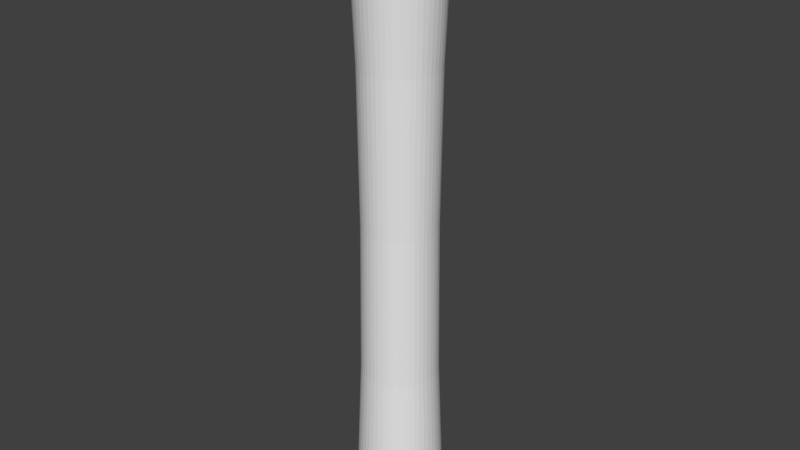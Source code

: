 # Source: tunnel.blend  (saved by Blender 2.78.0; exported with 4.5.12 LTS)
import bpy
from mathutils import Matrix  # noqa: F401  (used for matrix-valued properties, if any)

bpy.ops.wm.read_factory_settings(use_empty=True)
scene = bpy.context.scene
scene.name = 'Scene'

# ---- collections
col_collection_1 = bpy.data.collections.new('Collection 1'); scene.collection.children.link(col_collection_1)

# ---- world
world_world = bpy.data.worlds.new('World'); scene.world = world_world
world_world.color = (0.05088, 0.05088, 0.05088)
world_world.use_sun_shadow = False
world_world.sun_shadow_jitter_overblur = 0.0
world_world.cycles.sampling_method = 'MANUAL'

# ---- meshes
me_torus = bpy.data.meshes.new('Torus')
me_torus.from_pydata([(1.0, 0.0, 0.25), (0.875, 0.0, 0.2165), (0.7835, 0.0, 0.125), (0.75, 0.0, 3.062e-17), (0.7835, 0.0, -0.125), (0.875, 0.0, -0.2165), (1.0, 0.0, -0.25), (0.9914, 0.1305, 0.25), (0.8675, 0.1142, 0.2165), (0.7768, 0.1023, 0.125), (0.7436, 0.09789, 3.062e-17), (0.7768, 0.1023, -0.125), (0.8675, 0.1142, -0.2165), (0.9914, 0.1305, -0.25), (0.9659, 0.2588, 0.25), (0.8452, 0.2265, 0.2165), (0.7568, 0.2028, 0.125), (0.7244, 0.1941, 3.062e-17), (0.7568, 0.2028, -0.125), (0.8452, 0.2265, -0.2165), (0.9659, 0.2588, -0.25), (0.9239, 0.3827, 0.25), (0.8084, 0.3348, 0.2165), (0.7239, 0.2998, 0.125), (0.6929, 0.287, 3.062e-17), (0.7239, 0.2998, -0.125), (0.8084, 0.3348, -0.2165), (0.9239, 0.3827, -0.25), (0.866, 0.5, 0.25), (0.7578, 0.4375, 0.2165), (0.6785, 0.3917, 0.125), (0.6495, 0.375, 3.062e-17), (0.6785, 0.3917, -0.125), (0.7578, 0.4375, -0.2165), (0.866, 0.5, -0.25), (0.7934, 0.6088, 0.25), (0.6942, 0.5327, 0.2165), (0.6216, 0.477, 0.125), (0.595, 0.4566, 3.062e-17), (0.6216, 0.477, -0.125), (0.6942, 0.5327, -0.2165), (0.7934, 0.6088, -0.25), (0.7071, 0.7071, 0.25), (0.6187, 0.6187, 0.2165), (0.554, 0.554, 0.125), (0.5303, 0.5303, 3.062e-17), (0.554, 0.554, -0.125), (0.6187, 0.6187, -0.2165), (0.7071, 0.7071, -0.25), (0.6088, 0.7934, 0.25), (0.5327, 0.6942, 0.2165), (0.477, 0.6216, 0.125), (0.4566, 0.595, 3.062e-17), (0.477, 0.6216, -0.125), (0.5327, 0.6942, -0.2165), (0.6088, 0.7934, -0.25), (0.5, 0.866, 0.25), (0.4375, 0.7578, 0.2165), (0.3917, 0.6785, 0.125), (0.375, 0.6495, 3.062e-17), (0.3917, 0.6785, -0.125), (0.4375, 0.7578, -0.2165), (0.5, 0.866, -0.25), (0.3827, 0.9239, 0.25), (0.3348, 0.8084, 0.2165), (0.2998, 0.7239, 0.125), (0.287, 0.6929, 3.062e-17), (0.2998, 0.7239, -0.125), (0.3348, 0.8084, -0.2165), (0.3827, 0.9239, -0.25), (0.2588, 0.9659, 0.25), (0.2265, 0.8452, 0.2165), (0.2028, 0.7568, 0.125), (0.1941, 0.7244, 3.062e-17), (0.2028, 0.7568, -0.125), (0.2265, 0.8452, -0.2165), (0.2588, 0.9659, -0.25), (0.1305, 0.9914, 0.25), (0.1142, 0.8675, 0.2165), (0.1023, 0.7768, 0.125), (0.09789, 0.7436, 3.062e-17), (0.1023, 0.7768, -0.125), (0.1142, 0.8675, -0.2165), (0.1305, 0.9914, -0.25), (8.941e-08, 1.0, 0.25), (8.941e-08, 0.875, 0.2165), (5.96e-08, 0.7835, 0.125), (8.941e-08, 0.75, 3.062e-17), (5.96e-08, 0.7835, -0.125), (8.941e-08, 0.875, -0.2165), (8.941e-08, 1.0, -0.25), (-0.1305, 0.9914, 0.25), (-0.1142, 0.8675, 0.2165), (-0.1023, 0.7768, 0.125), (-0.09789, 0.7436, 3.062e-17), (-0.1023, 0.7768, -0.125), (-0.1142, 0.8675, -0.2165), (-0.1305, 0.9914, -0.25), (-0.2588, 0.9659, 0.25), (-0.2265, 0.8452, 0.2165), (-0.2028, 0.7568, 0.125), (-0.1941, 0.7244, 3.062e-17), (-0.2028, 0.7568, -0.125), (-0.2265, 0.8452, -0.2165), (-0.2588, 0.9659, -0.25), (-0.3827, 0.9239, 0.25), (-0.3348, 0.8084, 0.2165), (-0.2998, 0.7239, 0.125), (-0.287, 0.6929, 3.062e-17), (-0.2998, 0.7239, -0.125), (-0.3348, 0.8084, -0.2165), (-0.3827, 0.9239, -0.25), (-0.5, 0.866, 0.25), (-0.4375, 0.7578, 0.2165), (-0.3917, 0.6785, 0.125), (-0.375, 0.6495, 3.062e-17), (-0.3917, 0.6785, -0.125), (-0.4375, 0.7578, -0.2165), (-0.5, 0.866, -0.25), (-0.6088, 0.7934, 0.25), (-0.5327, 0.6942, 0.2165), (-0.477, 0.6216, 0.125), (-0.4566, 0.595, 3.062e-17), (-0.477, 0.6216, -0.125), (-0.5327, 0.6942, -0.2165), (-0.6088, 0.7934, -0.25), (-0.7071, 0.7071, 0.25), (-0.6187, 0.6187, 0.2165), (-0.554, 0.554, 0.125), (-0.5303, 0.5303, 3.062e-17), (-0.554, 0.554, -0.125), (-0.6187, 0.6187, -0.2165), (-0.7071, 0.7071, -0.25), (-0.7934, 0.6088, 0.25), (-0.6942, 0.5327, 0.2165), (-0.6216, 0.477, 0.125), (-0.595, 0.4566, 3.062e-17), (-0.6216, 0.477, -0.125), (-0.6942, 0.5327, -0.2165), (-0.7934, 0.6088, -0.25), (-0.866, 0.5, 0.25), (-0.7578, 0.4375, 0.2165), (-0.6785, 0.3917, 0.125), (-0.6495, 0.375, 3.062e-17), (-0.6785, 0.3917, -0.125), (-0.7578, 0.4375, -0.2165), (-0.866, 0.5, -0.25), (-0.9239, 0.3827, 0.25), (-0.8084, 0.3348, 0.2165), (-0.7239, 0.2998, 0.125), (-0.6929, 0.287, 3.062e-17), (-0.7239, 0.2998, -0.125), (-0.8084, 0.3348, -0.2165), (-0.9239, 0.3827, -0.25), (-0.9659, 0.2588, 0.25), (-0.8452, 0.2265, 0.2165), (-0.7568, 0.2028, 0.125), (-0.7244, 0.1941, 3.062e-17), (-0.7568, 0.2028, -0.125), (-0.8452, 0.2265, -0.2165), (-0.9659, 0.2588, -0.25), (-0.9914, 0.1305, 0.25), (-0.8675, 0.1142, 0.2165), (-0.7768, 0.1023, 0.125), (-0.7436, 0.09789, 3.062e-17), (-0.7768, 0.1023, -0.125), (-0.8675, 0.1142, -0.2165), (-0.9914, 0.1305, -0.25), (-1.0, 8.742e-08, 0.25), (-0.875, 7.649e-08, 0.2165), (-0.7835, 6.85e-08, 0.125), (-0.75, 6.557e-08, 3.062e-17), (-0.7835, 6.85e-08, -0.125), (-0.875, 7.649e-08, -0.2165), (-1.0, 8.742e-08, -0.25), (-0.9914, -0.1305, 0.25), (-0.8675, -0.1142, 0.2165), (-0.7768, -0.1023, 0.125), (-0.7436, -0.09789, 3.062e-17), (-0.7768, -0.1023, -0.125), (-0.8675, -0.1142, -0.2165), (-0.9914, -0.1305, -0.25), (-0.9659, -0.2588, 0.25), (-0.8452, -0.2265, 0.2165), (-0.7568, -0.2028, 0.125), (-0.7244, -0.1941, 3.062e-17), (-0.7568, -0.2028, -0.125), (-0.8452, -0.2265, -0.2165), (-0.9659, -0.2588, -0.25), (-0.9239, -0.3827, 0.25), (-0.8084, -0.3348, 0.2165), (-0.7239, -0.2998, 0.125), (-0.6929, -0.287, 3.062e-17), (-0.7239, -0.2998, -0.125), (-0.8084, -0.3348, -0.2165), (-0.9239, -0.3827, -0.25), (-0.866, -0.5, 0.25), (-0.7578, -0.4375, 0.2165), (-0.6785, -0.3917, 0.125), (-0.6495, -0.375, 3.062e-17), (-0.6785, -0.3917, -0.125), (-0.7578, -0.4375, -0.2165), (-0.866, -0.5, -0.25), (-0.7934, -0.6088, 0.25), (-0.6942, -0.5327, 0.2165), (-0.6216, -0.477, 0.125), (-0.595, -0.4566, 3.062e-17), (-0.6216, -0.477, -0.125), (-0.6942, -0.5327, -0.2165), (-0.7934, -0.6088, -0.25), (-0.7071, -0.7071, 0.25), (-0.6187, -0.6187, 0.2165), (-0.554, -0.554, 0.125), (-0.5303, -0.5303, 3.062e-17), (-0.554, -0.554, -0.125), (-0.6187, -0.6187, -0.2165), (-0.7071, -0.7071, -0.25), (-0.6088, -0.7934, 0.25), (-0.5327, -0.6942, 0.2165), (-0.477, -0.6216, 0.125), (-0.4566, -0.595, 3.062e-17), (-0.477, -0.6216, -0.125), (-0.5327, -0.6942, -0.2165), (-0.6088, -0.7934, -0.25), (-0.5, -0.866, 0.25), (-0.4375, -0.7578, 0.2165), (-0.3917, -0.6785, 0.125), (-0.375, -0.6495, 3.062e-17), (-0.3917, -0.6785, -0.125), (-0.4375, -0.7578, -0.2165), (-0.5, -0.866, -0.25), (-0.3827, -0.9239, 0.25), (-0.3348, -0.8084, 0.2165), (-0.2998, -0.7239, 0.125), (-0.287, -0.6929, 3.062e-17), (-0.2998, -0.7239, -0.125), (-0.3348, -0.8084, -0.2165), (-0.3827, -0.9239, -0.25), (-0.2588, -0.9659, 0.25), (-0.2265, -0.8452, 0.2165), (-0.2028, -0.7568, 0.125), (-0.1941, -0.7244, 3.062e-17), (-0.2028, -0.7568, -0.125), (-0.2265, -0.8452, -0.2165), (-0.2588, -0.9659, -0.25), (-0.1305, -0.9914, 0.25), (-0.1142, -0.8675, 0.2165), (-0.1023, -0.7768, 0.125), (-0.0979, -0.7436, 3.062e-17), (-0.1023, -0.7768, -0.125), (-0.1142, -0.8675, -0.2165), (-0.1305, -0.9914, -0.25), (8.941e-08, -1.0, 0.25), (8.941e-08, -0.875, 0.2165), (5.96e-08, -0.7835, 0.125), (8.941e-08, -0.75, 3.062e-17), (5.96e-08, -0.7835, -0.125), (8.941e-08, -0.875, -0.2165), (8.941e-08, -1.0, -0.25), (0.1305, -0.9914, 0.25), (0.1142, -0.8675, 0.2165), (0.1023, -0.7768, 0.125), (0.09789, -0.7436, 3.062e-17), (0.1023, -0.7768, -0.125), (0.1142, -0.8675, -0.2165), (0.1305, -0.9914, -0.25), (0.2588, -0.9659, 0.25), (0.2265, -0.8452, 0.2165), (0.2028, -0.7568, 0.125), (0.1941, -0.7244, 3.062e-17), (0.2028, -0.7568, -0.125), (0.2265, -0.8452, -0.2165), (0.2588, -0.9659, -0.25), (0.3827, -0.9239, 0.25), (0.3348, -0.8084, 0.2165), (0.2998, -0.7239, 0.125), (0.287, -0.6929, 3.062e-17), (0.2998, -0.7239, -0.125), (0.3348, -0.8084, -0.2165), (0.3827, -0.9239, -0.25), (0.5, -0.866, 0.25), (0.4375, -0.7578, 0.2165), (0.3917, -0.6785, 0.125), (0.375, -0.6495, 3.062e-17), (0.3917, -0.6785, -0.125), (0.4375, -0.7578, -0.2165), (0.5, -0.866, -0.25), (0.6088, -0.7934, 0.25), (0.5327, -0.6942, 0.2165), (0.477, -0.6216, 0.125), (0.4566, -0.595, 3.062e-17), (0.477, -0.6216, -0.125), (0.5327, -0.6942, -0.2165), (0.6088, -0.7934, -0.25), (0.7071, -0.7071, 0.25), (0.6187, -0.6187, 0.2165), (0.554, -0.554, 0.125), (0.5303, -0.5303, 3.062e-17), (0.554, -0.554, -0.125), (0.6187, -0.6187, -0.2165), (0.7071, -0.7071, -0.25), (0.7934, -0.6088, 0.25), (0.6942, -0.5327, 0.2165), (0.6216, -0.477, 0.125), (0.595, -0.4566, 3.062e-17), (0.6216, -0.477, -0.125), (0.6942, -0.5327, -0.2165), (0.7934, -0.6088, -0.25), (0.866, -0.5, 0.25), (0.7578, -0.4375, 0.2165), (0.6785, -0.3917, 0.125), (0.6495, -0.375, 3.062e-17), (0.6785, -0.3917, -0.125), (0.7578, -0.4375, -0.2165), (0.866, -0.5, -0.25), (0.9239, -0.3827, 0.25), (0.8084, -0.3348, 0.2165), (0.7239, -0.2998, 0.125), (0.6929, -0.287, 3.062e-17), (0.7239, -0.2998, -0.125), (0.8084, -0.3348, -0.2165), (0.9239, -0.3827, -0.25), (0.9659, -0.2588, 0.25), (0.8452, -0.2265, 0.2165), (0.7568, -0.2028, 0.125), (0.7244, -0.1941, 3.062e-17), (0.7568, -0.2028, -0.125), (0.8452, -0.2265, -0.2165), (0.9659, -0.2588, -0.25), (0.9914, -0.1305, 0.25), (0.8675, -0.1142, 0.2165), (0.7768, -0.1023, 0.125), (0.7436, -0.09789, 3.062e-17), (0.7768, -0.1023, -0.125), (0.8675, -0.1142, -0.2165), (0.9914, -0.1305, -0.25)], [], [(0, 7, 8, 1), (1, 8, 9, 2), (2, 9, 10, 3), (3, 10, 11, 4), (4, 11, 12, 5), (5, 12, 13, 6), (7, 14, 15, 8), (8, 15, 16, 9), (9, 16, 17, 10), (10, 17, 18, 11), (11, 18, 19, 12), (12, 19, 20, 13), (14, 21, 22, 15), (15, 22, 23, 16), (16, 23, 24, 17), (17, 24, 25, 18), (18, 25, 26, 19), (19, 26, 27, 20), (21, 28, 29, 22), (22, 29, 30, 23), (23, 30, 31, 24), (24, 31, 32, 25), (25, 32, 33, 26), (26, 33, 34, 27), (28, 35, 36, 29), (29, 36, 37, 30), (30, 37, 38, 31), (31, 38, 39, 32), (32, 39, 40, 33), (33, 40, 41, 34), (35, 42, 43, 36), (36, 43, 44, 37), (37, 44, 45, 38), (38, 45, 46, 39), (39, 46, 47, 40), (40, 47, 48, 41), (42, 49, 50, 43), (43, 50, 51, 44), (44, 51, 52, 45), (45, 52, 53, 46), (46, 53, 54, 47), (47, 54, 55, 48), (49, 56, 57, 50), (50, 57, 58, 51), (51, 58, 59, 52), (52, 59, 60, 53), (53, 60, 61, 54), (54, 61, 62, 55), (56, 63, 64, 57), (57, 64, 65, 58), (58, 65, 66, 59), (59, 66, 67, 60), (60, 67, 68, 61), (61, 68, 69, 62), (63, 70, 71, 64), (64, 71, 72, 65), (65, 72, 73, 66), (66, 73, 74, 67), (67, 74, 75, 68), (68, 75, 76, 69), (70, 77, 78, 71), (71, 78, 79, 72), (72, 79, 80, 73), (73, 80, 81, 74), (74, 81, 82, 75), (75, 82, 83, 76), (77, 84, 85, 78), (78, 85, 86, 79), (79, 86, 87, 80), (80, 87, 88, 81), (81, 88, 89, 82), (82, 89, 90, 83), (84, 91, 92, 85), (85, 92, 93, 86), (86, 93, 94, 87), (87, 94, 95, 88), (88, 95, 96, 89), (89, 96, 97, 90), (91, 98, 99, 92), (92, 99, 100, 93), (93, 100, 101, 94), (94, 101, 102, 95), (95, 102, 103, 96), (96, 103, 104, 97), (98, 105, 106, 99), (99, 106, 107, 100), (100, 107, 108, 101), (101, 108, 109, 102), (102, 109, 110, 103), (103, 110, 111, 104), (105, 112, 113, 106), (106, 113, 114, 107), (107, 114, 115, 108), (108, 115, 116, 109), (109, 116, 117, 110), (110, 117, 118, 111), (112, 119, 120, 113), (113, 120, 121, 114), (114, 121, 122, 115), (115, 122, 123, 116), (116, 123, 124, 117), (117, 124, 125, 118), (119, 126, 127, 120), (120, 127, 128, 121), (121, 128, 129, 122), (122, 129, 130, 123), (123, 130, 131, 124), (124, 131, 132, 125), (126, 133, 134, 127), (127, 134, 135, 128), (128, 135, 136, 129), (129, 136, 137, 130), (130, 137, 138, 131), (131, 138, 139, 132), (133, 140, 141, 134), (134, 141, 142, 135), (135, 142, 143, 136), (136, 143, 144, 137), (137, 144, 145, 138), (138, 145, 146, 139), (140, 147, 148, 141), (141, 148, 149, 142), (142, 149, 150, 143), (143, 150, 151, 144), (144, 151, 152, 145), (145, 152, 153, 146), (147, 154, 155, 148), (148, 155, 156, 149), (149, 156, 157, 150), (150, 157, 158, 151), (151, 158, 159, 152), (152, 159, 160, 153), (154, 161, 162, 155), (155, 162, 163, 156), (156, 163, 164, 157), (157, 164, 165, 158), (158, 165, 166, 159), (159, 166, 167, 160), (161, 168, 169, 162), (162, 169, 170, 163), (163, 170, 171, 164), (164, 171, 172, 165), (165, 172, 173, 166), (166, 173, 174, 167), (168, 175, 176, 169), (169, 176, 177, 170), (170, 177, 178, 171), (171, 178, 179, 172), (172, 179, 180, 173), (173, 180, 181, 174), (175, 182, 183, 176), (176, 183, 184, 177), (177, 184, 185, 178), (178, 185, 186, 179), (179, 186, 187, 180), (180, 187, 188, 181), (182, 189, 190, 183), (183, 190, 191, 184), (184, 191, 192, 185), (185, 192, 193, 186), (186, 193, 194, 187), (187, 194, 195, 188), (189, 196, 197, 190), (190, 197, 198, 191), (191, 198, 199, 192), (192, 199, 200, 193), (193, 200, 201, 194), (194, 201, 202, 195), (196, 203, 204, 197), (197, 204, 205, 198), (198, 205, 206, 199), (199, 206, 207, 200), (200, 207, 208, 201), (201, 208, 209, 202), (203, 210, 211, 204), (204, 211, 212, 205), (205, 212, 213, 206), (206, 213, 214, 207), (207, 214, 215, 208), (208, 215, 216, 209), (210, 217, 218, 211), (211, 218, 219, 212), (212, 219, 220, 213), (213, 220, 221, 214), (214, 221, 222, 215), (215, 222, 223, 216), (217, 224, 225, 218), (218, 225, 226, 219), (219, 226, 227, 220), (220, 227, 228, 221), (221, 228, 229, 222), (222, 229, 230, 223), (224, 231, 232, 225), (225, 232, 233, 226), (226, 233, 234, 227), (227, 234, 235, 228), (228, 235, 236, 229), (229, 236, 237, 230), (231, 238, 239, 232), (232, 239, 240, 233), (233, 240, 241, 234), (234, 241, 242, 235), (235, 242, 243, 236), (236, 243, 244, 237), (238, 245, 246, 239), (239, 246, 247, 240), (240, 247, 248, 241), (241, 248, 249, 242), (242, 249, 250, 243), (243, 250, 251, 244), (245, 252, 253, 246), (246, 253, 254, 247), (247, 254, 255, 248), (248, 255, 256, 249), (249, 256, 257, 250), (250, 257, 258, 251), (252, 259, 260, 253), (253, 260, 261, 254), (254, 261, 262, 255), (255, 262, 263, 256), (256, 263, 264, 257), (257, 264, 265, 258), (259, 266, 267, 260), (260, 267, 268, 261), (261, 268, 269, 262), (262, 269, 270, 263), (263, 270, 271, 264), (264, 271, 272, 265), (266, 273, 274, 267), (267, 274, 275, 268), (268, 275, 276, 269), (269, 276, 277, 270), (270, 277, 278, 271), (271, 278, 279, 272), (273, 280, 281, 274), (274, 281, 282, 275), (275, 282, 283, 276), (276, 283, 284, 277), (277, 284, 285, 278), (278, 285, 286, 279), (280, 287, 288, 281), (281, 288, 289, 282), (282, 289, 290, 283), (283, 290, 291, 284), (284, 291, 292, 285), (285, 292, 293, 286), (287, 294, 295, 288), (288, 295, 296, 289), (289, 296, 297, 290), (290, 297, 298, 291), (291, 298, 299, 292), (292, 299, 300, 293), (294, 301, 302, 295), (295, 302, 303, 296), (296, 303, 304, 297), (297, 304, 305, 298), (298, 305, 306, 299), (299, 306, 307, 300), (301, 308, 309, 302), (302, 309, 310, 303), (303, 310, 311, 304), (304, 311, 312, 305), (305, 312, 313, 306), (306, 313, 314, 307), (308, 315, 316, 309), (309, 316, 317, 310), (310, 317, 318, 311), (311, 318, 319, 312), (312, 319, 320, 313), (313, 320, 321, 314), (315, 322, 323, 316), (316, 323, 324, 317), (317, 324, 325, 318), (318, 325, 326, 319), (319, 326, 327, 320), (320, 327, 328, 321), (322, 329, 330, 323), (323, 330, 331, 324), (324, 331, 332, 325), (325, 332, 333, 326), (326, 333, 334, 327), (327, 334, 335, 328), (329, 0, 1, 330), (330, 1, 2, 331), (331, 2, 3, 332), (332, 3, 4, 333), (333, 4, 5, 334), (334, 5, 6, 335)])
_uv = me_torus.uv_layers.new(name='UVMap')
_uv.uv.foreach_set('vector', [0.3892, 0.05025, 0.4152, 0.07429, 0.3956, 0.1027, 0.3729, 0.08163, 0.3729, 0.08163, 0.3956, 0.1027, 0.3836, 0.1235, 0.3632, 0.1046, 0.05189, 0.9981, 0.0464, 0.9792, 0.07832, 0.9716, 0.08359, 0.9897, 0.176, 0.9262, 0.1807, 0.9472, 0.1488, 0.9548, 0.1439, 0.9329, 0.6451, 0.1046, 0.6247, 0.1235, 0.6066, 0.1027, 0.6293, 0.08163, 0.6293, 0.08163, 0.6066, 0.1027, 0.5848, 0.07429, 0.6108, 0.05025, 0.4152, 0.07429, 0.4384, 0.1022, 0.4159, 0.1271, 0.3956, 0.1027, 0.02003, 1.0, 0.01456, 0.9756, 0.04149, 0.9573, 0.0464, 0.9792, 0.0464, 0.9792, 0.04149, 0.9573, 0.07363, 0.9507, 0.07832, 0.9716, 0.1807, 0.9472, 0.186, 0.9652, 0.1543, 0.9736, 0.1488, 0.9548, 0.6247, 0.1235, 0.6065, 0.1453, 0.5863, 0.1271, 0.6066, 0.1027, 0.6066, 0.1027, 0.5863, 0.1271, 0.5616, 0.1022, 0.5848, 0.07429, 0.4384, 0.1022, 0.4583, 0.1336, 0.4334, 0.1545, 0.4159, 0.1271, 0.01456, 0.9756, 0.009847, 0.9481, 0.03727, 0.9328, 0.04149, 0.9573, 0.04149, 0.9573, 0.03727, 0.9328, 0.06959, 0.9272, 0.07363, 0.9507, 0.07363, 0.9507, 0.06959, 0.9272, 0.09815, 0.9328, 0.1024, 0.9573, 0.6065, 0.1453, 0.5909, 0.1699, 0.5688, 0.1545, 0.5863, 0.1271, 0.5863, 0.1271, 0.5688, 0.1545, 0.5417, 0.1336, 0.5616, 0.1022, 0.4583, 0.1336, 0.4747, 0.1678, 0.4477, 0.1845, 0.4334, 0.1545, 0.009847, 0.9481, 0.005977, 0.9182, 0.03381, 0.906, 0.03727, 0.9328, 0.03727, 0.9328, 0.03381, 0.906, 0.06628, 0.9015, 0.06959, 0.9272, 0.06959, 0.9272, 0.06628, 0.9015, 0.09468, 0.906, 0.09815, 0.9328, 0.5909, 0.1699, 0.5781, 0.1967, 0.5545, 0.1845, 0.5688, 0.1545, 0.5688, 0.1545, 0.5545, 0.1845, 0.5253, 0.1678, 0.5417, 0.1336, 0.4747, 0.1678, 0.4872, 0.2043, 0.4587, 0.2164, 0.4477, 0.1845, 0.005977, 0.9182, 0.003014, 0.8863, 0.03116, 0.8774, 0.03381, 0.906, 0.03381, 0.906, 0.03116, 0.8774, 0.06374, 0.8741, 0.06628, 0.9015, 0.06628, 0.9015, 0.06374, 0.8741, 0.09203, 0.8774, 0.09468, 0.906, 0.5781, 0.1967, 0.5683, 0.2253, 0.5435, 0.2164, 0.5545, 0.1845, 0.5545, 0.1845, 0.5435, 0.2164, 0.5128, 0.2043, 0.5253, 0.1678, 0.4872, 0.2043, 0.4957, 0.2424, 0.4661, 0.2498, 0.4587, 0.2164, 0.003014, 0.8863, 0.00101, 0.8529, 0.02936, 0.8475, 0.03116, 0.8774, 0.03116, 0.8774, 0.02936, 0.8475, 0.06202, 0.8455, 0.06374, 0.8741, 0.06374, 0.8741, 0.06202, 0.8455, 0.09023, 0.8475, 0.09203, 0.8774, 0.5683, 0.2253, 0.5616, 0.2552, 0.5361, 0.2498, 0.5435, 0.2164, 0.5435, 0.2164, 0.5361, 0.2498, 0.5043, 0.2424, 0.5128, 0.2043, 0.4957, 0.2424, 0.5, 0.2816, 0.4699, 0.2841, 0.4661, 0.2498, 0.00101, 0.8529, 1.506e-08, 0.8186, 0.02846, 0.8168, 0.02936, 0.8475, 0.02936, 0.8475, 0.02846, 0.8168, 0.06115, 0.8162, 0.06202, 0.8455, 0.06202, 0.8455, 0.06115, 0.8162, 0.08933, 0.8168, 0.09023, 0.8475, 0.5616, 0.2552, 0.5583, 0.2859, 0.5324, 0.2841, 0.5361, 0.2498, 0.5361, 0.2498, 0.5324, 0.2841, 0.5, 0.2816, 0.5043, 0.2424, 0.5, 0.2816, 0.5, 0.3211, 0.4699, 0.3186, 0.4699, 0.2841, 1.506e-08, 0.8186, 0.0, 0.7841, 0.02846, 0.7859, 0.02846, 0.8168, 0.02846, 0.8168, 0.02846, 0.7859, 0.06115, 0.7865, 0.06115, 0.8162, 0.06115, 0.8162, 0.06115, 0.7865, 0.08933, 0.7859, 0.08933, 0.8168, 0.5583, 0.2859, 0.5583, 0.3168, 0.5324, 0.3186, 0.5324, 0.2841, 0.5324, 0.2841, 0.5324, 0.3186, 0.5, 0.3211, 0.5, 0.2816, 0.5, 0.3211, 0.4957, 0.3603, 0.4661, 0.3529, 0.4699, 0.3186, 0.0, 0.7841, 0.00101, 0.7498, 0.02936, 0.7552, 0.02846, 0.7859, 0.02846, 0.7859, 0.02936, 0.7552, 0.06202, 0.7572, 0.06115, 0.7865, 0.06115, 0.7865, 0.06202, 0.7572, 0.09023, 0.7552, 0.08933, 0.7859, 0.5583, 0.3168, 0.5616, 0.3475, 0.5361, 0.3529, 0.5324, 0.3186, 0.5324, 0.3186, 0.5361, 0.3529, 0.5043, 0.3603, 0.5, 0.3211, 0.4957, 0.3603, 0.4872, 0.3984, 0.4587, 0.3863, 0.4661, 0.3529, 0.00101, 0.7498, 0.003014, 0.7164, 0.03116, 0.7253, 0.02936, 0.7552, 0.02936, 0.7552, 0.03116, 0.7253, 0.06374, 0.7285, 0.06202, 0.7572, 0.06202, 0.7572, 0.06374, 0.7285, 0.09203, 0.7253, 0.09023, 0.7552, 0.5616, 0.3475, 0.5683, 0.3774, 0.5435, 0.3863, 0.5361, 0.3529, 0.5361, 0.3529, 0.5435, 0.3863, 0.5128, 0.3984, 0.5043, 0.3603, 0.4872, 0.3984, 0.4747, 0.4349, 0.4477, 0.4182, 0.4587, 0.3863, 0.003014, 0.7164, 0.005977, 0.6845, 0.03381, 0.6967, 0.03116, 0.7253, 0.03116, 0.7253, 0.03381, 0.6967, 0.06628, 0.7012, 0.06374, 0.7285, 0.06374, 0.7285, 0.06628, 0.7012, 0.09468, 0.6967, 0.09203, 0.7253, 0.5683, 0.3774, 0.5781, 0.406, 0.5545, 0.4182, 0.5435, 0.3863, 0.5435, 0.3863, 0.5545, 0.4182, 0.5253, 0.4349, 0.5128, 0.3984, 0.4747, 0.4349, 0.4583, 0.4691, 0.4334, 0.4481, 0.4477, 0.4182, 0.005977, 0.6845, 0.009847, 0.6545, 0.03727, 0.6699, 0.03381, 0.6967, 0.03381, 0.6967, 0.03727, 0.6699, 0.06959, 0.6755, 0.06628, 0.7012, 0.06628, 0.7012, 0.06959, 0.6755, 0.09815, 0.6699, 0.09468, 0.6967, 0.5781, 0.406, 0.5909, 0.4328, 0.5688, 0.4481, 0.5545, 0.4182, 0.5545, 0.4182, 0.5688, 0.4481, 0.5417, 0.4691, 0.5253, 0.4349, 0.4583, 0.4691, 0.4384, 0.5004, 0.4159, 0.4756, 0.4334, 0.4481, 0.009847, 0.6545, 0.01456, 0.6271, 0.04149, 0.6453, 0.03727, 0.6699, 0.03727, 0.6699, 0.04149, 0.6453, 0.07363, 0.652, 0.06959, 0.6755, 0.06959, 0.6755, 0.07363, 0.652, 0.1024, 0.6453, 0.09815, 0.6699, 0.5909, 0.4328, 0.6065, 0.4573, 0.5863, 0.4756, 0.5688, 0.4481, 0.5688, 0.4481, 0.5863, 0.4756, 0.5616, 0.5004, 0.5417, 0.4691, 0.4384, 0.5004, 0.4152, 0.5284, 0.3956, 0.5, 0.4159, 0.4756, 0.01456, 0.6271, 0.02003, 0.6027, 0.0464, 0.6234, 0.04149, 0.6453, 0.04149, 0.6453, 0.0464, 0.6234, 0.07832, 0.6311, 0.07363, 0.652, 0.2883, 0.6111, 0.2831, 0.6291, 0.2511, 0.6215, 0.2566, 0.6027, 0.6065, 0.4573, 0.6247, 0.4792, 0.6066, 0.5, 0.5863, 0.4756, 0.5863, 0.4756, 0.6066, 0.5, 0.5848, 0.5284, 0.5616, 0.5004, 0.4152, 0.5284, 0.3892, 0.5524, 0.3729, 0.521, 0.3956, 0.5, 0.3956, 0.5, 0.3729, 0.521, 0.3632, 0.4981, 0.3836, 0.4792, 0.0464, 0.6234, 0.05189, 0.6046, 0.08359, 0.613, 0.07832, 0.6311, 0.2831, 0.6291, 0.2784, 0.6501, 0.2462, 0.6434, 0.2511, 0.6215, 0.6247, 0.4792, 0.6451, 0.4981, 0.6293, 0.521, 0.6066, 0.5, 0.6066, 0.5, 0.6293, 0.521, 0.6108, 0.5524, 0.5848, 0.5284, 0.3892, 0.5524, 0.3608, 0.5722, 0.3481, 0.5383, 0.3729, 0.521, 0.3729, 0.521, 0.3481, 0.5383, 0.3409, 0.5135, 0.3632, 0.4981, 0.3071, 0.6434, 0.3029, 0.668, 0.2743, 0.6736, 0.2784, 0.6501, 0.2784, 0.6501, 0.2743, 0.6736, 0.242, 0.668, 0.2462, 0.6434, 0.6451, 0.4981, 0.6673, 0.5135, 0.6541, 0.5383, 0.6293, 0.521, 0.6293, 0.521, 0.6541, 0.5383, 0.6392, 0.5722, 0.6108, 0.5524, 0.3608, 0.5722, 0.3305, 0.5873, 0.3216, 0.5515, 0.3481, 0.5383, 0.3481, 0.5383, 0.3216, 0.5515, 0.3172, 0.5254, 0.3409, 0.5135, 0.3029, 0.668, 0.2994, 0.6948, 0.271, 0.6992, 0.2743, 0.6736, 0.2743, 0.6736, 0.271, 0.6992, 0.2385, 0.6948, 0.242, 0.668, 0.242, 0.668, 0.2385, 0.6948, 0.2107, 0.6825, 0.2146, 0.6526, 0.6541, 0.5383, 0.6806, 0.5515, 0.6695, 0.5873, 0.6392, 0.5722, 0.3305, 0.5873, 0.2989, 0.5975, 0.2939, 0.5605, 0.3216, 0.5515, 0.3216, 0.5515, 0.2939, 0.5605, 0.2924, 0.5334, 0.3172, 0.5254, 0.2994, 0.6948, 0.2968, 0.7233, 0.2685, 0.7266, 0.271, 0.6992, 0.271, 0.6992, 0.2685, 0.7266, 0.2359, 0.7233, 0.2385, 0.6948, 0.2385, 0.6948, 0.2359, 0.7233, 0.2077, 0.7145, 0.2107, 0.6825, 0.6806, 0.5515, 0.7083, 0.5605, 0.7011, 0.5975, 0.6695, 0.5873, 0.2989, 0.5975, 0.2664, 0.6027, 0.2654, 0.565, 0.2939, 0.5605, 0.2939, 0.5605, 0.2654, 0.565, 0.267, 0.5374, 0.2924, 0.5334, 0.2968, 0.7233, 0.295, 0.7532, 0.2667, 0.7552, 0.2685, 0.7266, 0.2685, 0.7266, 0.2667, 0.7552, 0.2341, 0.7532, 0.2359, 0.7233, 0.2359, 0.7233, 0.2341, 0.7532, 0.2057, 0.7479, 0.2077, 0.7145, 0.7083, 0.5605, 0.7368, 0.565, 0.7336, 0.6027, 0.7011, 0.5975, 0.2664, 0.6027, 0.2336, 0.6027, 0.2368, 0.565, 0.2654, 0.565, 0.2654, 0.565, 0.2368, 0.565, 0.2413, 0.5374, 0.267, 0.5374, 0.295, 0.7532, 0.2941, 0.7839, 0.2659, 0.7846, 0.2667, 0.7552, 0.2667, 0.7552, 0.2659, 0.7846, 0.2332, 0.7839, 0.2341, 0.7532, 0.2341, 0.7532, 0.2332, 0.7839, 0.2047, 0.7821, 0.2057, 0.7479, 0.7368, 0.565, 0.7654, 0.565, 0.7664, 0.6027, 0.7336, 0.6027, 0.2336, 0.6027, 0.2011, 0.5975, 0.2083, 0.5605, 0.2368, 0.565, 0.2368, 0.565, 0.2083, 0.5605, 0.2158, 0.5334, 0.2413, 0.5374, 0.2941, 0.7839, 0.2941, 0.8149, 0.2659, 0.8142, 0.2659, 0.7846, 0.2659, 0.7846, 0.2659, 0.8142, 0.2332, 0.8149, 0.2332, 0.7839, 0.2332, 0.7839, 0.2332, 0.8149, 0.2047, 0.8167, 0.2047, 0.7821, 0.7654, 0.565, 0.7939, 0.5605, 0.7989, 0.5975, 0.7664, 0.6027, 0.2011, 0.5975, 0.1695, 0.5873, 0.1806, 0.5515, 0.2083, 0.5605, 0.2083, 0.5605, 0.1806, 0.5515, 0.191, 0.5254, 0.2158, 0.5334, 0.2941, 0.8149, 0.295, 0.8456, 0.2667, 0.8436, 0.2659, 0.8142, 0.2659, 0.8142, 0.2667, 0.8436, 0.2341, 0.8456, 0.2332, 0.8149, 0.2332, 0.8149, 0.2341, 0.8456, 0.2057, 0.851, 0.2047, 0.8167, 0.7939, 0.5605, 0.8216, 0.5515, 0.8305, 0.5873, 0.7989, 0.5975, 0.1695, 0.5873, 0.1392, 0.5722, 0.1541, 0.5383, 0.1806, 0.5515, 0.1806, 0.5515, 0.1541, 0.5383, 0.1673, 0.5135, 0.191, 0.5254, 0.295, 0.8456, 0.2968, 0.8755, 0.2685, 0.8722, 0.2667, 0.8436, 0.2667, 0.8436, 0.2685, 0.8722, 0.2359, 0.8755, 0.2341, 0.8456, 0.2341, 0.8456, 0.2359, 0.8755, 0.2077, 0.8843, 0.2057, 0.851, 0.8216, 0.5515, 0.8481, 0.5383, 0.8608, 0.5722, 0.8305, 0.5873, 0.1392, 0.5722, 0.1108, 0.5524, 0.1293, 0.521, 0.1541, 0.5383, 0.1541, 0.5383, 0.1293, 0.521, 0.1451, 0.4981, 0.1673, 0.5135, 0.2968, 0.8755, 0.2994, 0.904, 0.271, 0.8996, 0.2685, 0.8722, 0.2685, 0.8722, 0.271, 0.8996, 0.2385, 0.904, 0.2359, 0.8755, 0.2359, 0.8755, 0.2385, 0.904, 0.2107, 0.9163, 0.2077, 0.8843, 0.8481, 0.5383, 0.8729, 0.521, 0.8892, 0.5524, 0.8608, 0.5722, 0.1108, 0.5524, 0.08481, 0.5284, 0.1066, 0.5, 0.1293, 0.521, 0.1293, 0.521, 0.1066, 0.5, 0.1247, 0.4792, 0.1451, 0.4981, 0.2994, 0.904, 0.3029, 0.9309, 0.2743, 0.9252, 0.271, 0.8996, 0.271, 0.8996, 0.2743, 0.9252, 0.242, 0.9309, 0.2385, 0.904, 0.2385, 0.904, 0.242, 0.9309, 0.2146, 0.9462, 0.2107, 0.9163, 0.8729, 0.521, 0.8956, 0.5, 0.9152, 0.5284, 0.8892, 0.5524, 0.08481, 0.5284, 0.06164, 0.5004, 0.08629, 0.4756, 0.1066, 0.5, 0.1066, 0.5, 0.08629, 0.4756, 0.1065, 0.4573, 0.1247, 0.4792, 0.3029, 0.9309, 0.3071, 0.9554, 0.2784, 0.9487, 0.2743, 0.9252, 0.2743, 0.9252, 0.2784, 0.9487, 0.2462, 0.9554, 0.242, 0.9309, 0.242, 0.9309, 0.2462, 0.9554, 0.2193, 0.9736, 0.2146, 0.9462, 0.8956, 0.5, 0.9159, 0.4756, 0.9384, 0.5004, 0.9152, 0.5284, 0.06164, 0.5004, 0.04169, 0.4691, 0.06883, 0.4481, 0.08629, 0.4756, 0.08629, 0.4756, 0.06883, 0.4481, 0.09092, 0.4328, 0.1065, 0.4573, 0.4095, 0.6209, 0.4052, 0.6454, 0.3767, 0.6511, 0.3807, 0.6276, 0.3807, 0.6276, 0.3767, 0.6511, 0.3444, 0.6454, 0.3486, 0.6209, 0.3486, 0.6209, 0.3444, 0.6454, 0.3169, 0.6301, 0.3217, 0.6027, 0.9159, 0.4756, 0.9334, 0.4481, 0.9583, 0.4691, 0.9384, 0.5004, 0.04169, 0.4691, 0.0253, 0.4349, 0.05449, 0.4182, 0.06883, 0.4481, 0.06883, 0.4481, 0.05449, 0.4182, 0.07808, 0.406, 0.09092, 0.4328, 0.4052, 0.6454, 0.4018, 0.6723, 0.3734, 0.6767, 0.3767, 0.6511, 0.3767, 0.6511, 0.3734, 0.6767, 0.3409, 0.6723, 0.3444, 0.6454, 0.3444, 0.6454, 0.3409, 0.6723, 0.3131, 0.66, 0.3169, 0.6301, 0.9334, 0.4481, 0.9477, 0.4182, 0.9747, 0.4349, 0.9583, 0.4691, 0.0253, 0.4349, 0.01276, 0.3984, 0.04352, 0.3863, 0.05449, 0.4182, 0.05449, 0.4182, 0.04352, 0.3863, 0.06825, 0.3774, 0.07808, 0.406, 0.4018, 0.6723, 0.3991, 0.7008, 0.3708, 0.7041, 0.3734, 0.6767, 0.3734, 0.6767, 0.3708, 0.7041, 0.3383, 0.7008, 0.3409, 0.6723, 0.3409, 0.6723, 0.3383, 0.7008, 0.3101, 0.692, 0.3131, 0.66, 0.9477, 0.4182, 0.9587, 0.3863, 0.9872, 0.3984, 0.9747, 0.4349, 0.01276, 0.3984, 0.004278, 0.3603, 0.0361, 0.3529, 0.04352, 0.3863, 0.04352, 0.3863, 0.0361, 0.3529, 0.06161, 0.3475, 0.06825, 0.3774, 0.3991, 0.7008, 0.3973, 0.7307, 0.3691, 0.7327, 0.3708, 0.7041, 0.3708, 0.7041, 0.3691, 0.7327, 0.3365, 0.7307, 0.3383, 0.7008, 0.3383, 0.7008, 0.3365, 0.7307, 0.3081, 0.7253, 0.3101, 0.692, 0.9587, 0.3863, 0.9661, 0.3529, 0.9957, 0.3603, 0.9872, 0.3984, 0.004278, 0.3603, 0.0, 0.3211, 0.03236, 0.3186, 0.0361, 0.3529, 0.0361, 0.3529, 0.03236, 0.3186, 0.05826, 0.3168, 0.06161, 0.3475, 0.3973, 0.7307, 0.3964, 0.7614, 0.3682, 0.7621, 0.3691, 0.7327, 0.3691, 0.7327, 0.3682, 0.7621, 0.3356, 0.7614, 0.3365, 0.7307, 0.3365, 0.7307, 0.3356, 0.7614, 0.3071, 0.7596, 0.3081, 0.7253, 0.9661, 0.3529, 0.9699, 0.3186, 1.0, 0.3211, 0.9957, 0.3603, 0.0, 0.3211, 0.0, 0.2816, 0.03236, 0.2841, 0.03236, 0.3186, 0.03236, 0.3186, 0.03236, 0.2841, 0.05826, 0.2859, 0.05826, 0.3168, 0.3964, 0.7614, 0.3964, 0.7924, 0.3682, 0.7917, 0.3682, 0.7621, 0.3682, 0.7621, 0.3682, 0.7917, 0.3356, 0.7924, 0.3356, 0.7614, 0.3356, 0.7614, 0.3356, 0.7924, 0.3071, 0.7942, 0.3071, 0.7596, 0.9699, 0.3186, 0.9699, 0.2841, 1.0, 0.2816, 1.0, 0.3211, 0.0, 0.2816, 0.004278, 0.2424, 0.0361, 0.2498, 0.03236, 0.2841, 0.03236, 0.2841, 0.0361, 0.2498, 0.06161, 0.2552, 0.05826, 0.2859, 0.3964, 0.7924, 0.3973, 0.8231, 0.3691, 0.8211, 0.3682, 0.7917, 0.3682, 0.7917, 0.3691, 0.8211, 0.3365, 0.8231, 0.3356, 0.7924, 0.3356, 0.7924, 0.3365, 0.8231, 0.3081, 0.8284, 0.3071, 0.7942, 0.9699, 0.2841, 0.9661, 0.2498, 0.9957, 0.2424, 1.0, 0.2816, 0.004278, 0.2424, 0.01276, 0.2043, 0.04352, 0.2164, 0.0361, 0.2498, 0.0361, 0.2498, 0.04352, 0.2164, 0.06825, 0.2253, 0.06161, 0.2552, 0.3973, 0.8231, 0.3991, 0.853, 0.3708, 0.8497, 0.3691, 0.8211, 0.3691, 0.8211, 0.3708, 0.8497, 0.3383, 0.853, 0.3365, 0.8231, 0.3365, 0.8231, 0.3383, 0.853, 0.3101, 0.8618, 0.3081, 0.8284, 0.9661, 0.2498, 0.9587, 0.2164, 0.9872, 0.2043, 0.9957, 0.2424, 0.01276, 0.2043, 0.0253, 0.1678, 0.05449, 0.1845, 0.04352, 0.2164, 0.04352, 0.2164, 0.05449, 0.1845, 0.07808, 0.1967, 0.06825, 0.2253, 0.3991, 0.853, 0.4018, 0.8815, 0.3734, 0.8771, 0.3708, 0.8497, 0.3708, 0.8497, 0.3734, 0.8771, 0.3409, 0.8815, 0.3383, 0.853, 0.3383, 0.853, 0.3409, 0.8815, 0.3131, 0.8938, 0.3101, 0.8618, 0.9587, 0.2164, 0.9477, 0.1845, 0.9747, 0.1678, 0.9872, 0.2043, 0.0253, 0.1678, 0.04169, 0.1336, 0.06883, 0.1545, 0.05449, 0.1845, 0.05449, 0.1845, 0.06883, 0.1545, 0.09092, 0.1699, 0.07808, 0.1967, 0.4018, 0.8815, 0.4052, 0.9083, 0.3767, 0.9027, 0.3734, 0.8771, 0.3734, 0.8771, 0.3767, 0.9027, 0.3444, 0.9083, 0.3409, 0.8815, 0.3409, 0.8815, 0.3444, 0.9083, 0.3169, 0.9237, 0.3131, 0.8938, 0.9477, 0.1845, 0.9334, 0.1545, 0.9583, 0.1336, 0.9747, 0.1678, 0.04169, 0.1336, 0.06164, 0.1022, 0.08629, 0.1271, 0.06883, 0.1545, 0.06883, 0.1545, 0.08629, 0.1271, 0.1065, 0.1453, 0.09092, 0.1699, 0.4052, 0.9083, 0.4095, 0.9329, 0.3807, 0.9262, 0.3767, 0.9027, 0.3767, 0.9027, 0.3807, 0.9262, 0.3486, 0.9329, 0.3444, 0.9083, 0.3444, 0.9083, 0.3486, 0.9329, 0.3217, 0.9511, 0.3169, 0.9237, 0.9334, 0.1545, 0.9159, 0.1271, 0.9384, 0.1022, 0.9583, 0.1336, 0.06164, 0.1022, 0.08481, 0.07429, 0.1066, 0.1027, 0.08629, 0.1271, 0.08629, 0.1271, 0.1066, 0.1027, 0.1247, 0.1235, 0.1065, 0.1453, 0.2047, 0.6209, 0.2005, 0.6454, 0.172, 0.6511, 0.176, 0.6276, 0.176, 0.6276, 0.172, 0.6511, 0.1396, 0.6454, 0.1439, 0.6209, 0.1439, 0.6209, 0.1396, 0.6454, 0.1122, 0.6301, 0.1169, 0.6027, 0.9159, 0.1271, 0.8956, 0.1027, 0.9152, 0.07429, 0.9384, 0.1022, 0.08481, 0.07429, 0.1108, 0.05025, 0.1293, 0.08163, 0.1066, 0.1027, 0.1066, 0.1027, 0.1293, 0.08163, 0.1451, 0.1046, 0.1247, 0.1235, 0.2005, 0.6454, 0.197, 0.6723, 0.1686, 0.6767, 0.172, 0.6511, 0.172, 0.6511, 0.1686, 0.6767, 0.1362, 0.6723, 0.1396, 0.6454, 0.1396, 0.6454, 0.1362, 0.6723, 0.1083, 0.66, 0.1122, 0.6301, 0.8956, 0.1027, 0.8729, 0.08163, 0.8892, 0.05025, 0.9152, 0.07429, 0.1108, 0.05025, 0.1392, 0.0305, 0.1541, 0.06435, 0.1293, 0.08163, 0.1293, 0.08163, 0.1541, 0.06435, 0.1673, 0.08913, 0.1451, 0.1046, 0.197, 0.6723, 0.1944, 0.7008, 0.1661, 0.7041, 0.1686, 0.6767, 0.1686, 0.6767, 0.1661, 0.7041, 0.1335, 0.7008, 0.1362, 0.6723, 0.1362, 0.6723, 0.1335, 0.7008, 0.1054, 0.692, 0.1083, 0.66, 0.8729, 0.08163, 0.8481, 0.06435, 0.8608, 0.0305, 0.8892, 0.05025, 0.1392, 0.0305, 0.1695, 0.01538, 0.1806, 0.05112, 0.1541, 0.06435, 0.1541, 0.06435, 0.1806, 0.05112, 0.191, 0.07729, 0.1673, 0.08913, 0.1944, 0.7008, 0.1926, 0.7307, 0.1644, 0.7327, 0.1661, 0.7041, 0.1661, 0.7041, 0.1644, 0.7327, 0.1317, 0.7307, 0.1335, 0.7008, 0.1335, 0.7008, 0.1317, 0.7307, 0.1034, 0.7253, 0.1054, 0.692, 0.8481, 0.06435, 0.8216, 0.05112, 0.8305, 0.01538, 0.8608, 0.0305, 0.1695, 0.01538, 0.2011, 0.005156, 0.2083, 0.04218, 0.1806, 0.05112, 0.1806, 0.05112, 0.2083, 0.04218, 0.2158, 0.06928, 0.191, 0.07729, 0.1926, 0.7307, 0.1917, 0.7614, 0.1635, 0.7621, 0.1644, 0.7327, 0.1644, 0.7327, 0.1635, 0.7621, 0.1308, 0.7614, 0.1317, 0.7307, 0.1317, 0.7307, 0.1308, 0.7614, 0.1024, 0.7596, 0.1034, 0.7253, 0.8216, 0.05112, 0.7939, 0.04218, 0.7989, 0.005156, 0.8305, 0.01538, 0.2011, 0.005156, 0.2336, 0.0, 0.2368, 0.03767, 0.2083, 0.04218, 0.2083, 0.04218, 0.2368, 0.03767, 0.2413, 0.06524, 0.2158, 0.06928, 0.1917, 0.7614, 0.1917, 0.7924, 0.1635, 0.7917, 0.1635, 0.7621, 0.1635, 0.7621, 0.1635, 0.7917, 0.1308, 0.7924, 0.1308, 0.7614, 0.1308, 0.7614, 0.1308, 0.7924, 0.1024, 0.7942, 0.1024, 0.7596, 0.7939, 0.04218, 0.7654, 0.03767, 0.7664, 0.0, 0.7989, 0.005156, 0.2336, 0.0, 0.2664, 1.8e-08, 0.2654, 0.03767, 0.2368, 0.03767, 0.2368, 0.03767, 0.2654, 0.03767, 0.267, 0.06524, 0.2413, 0.06524, 0.1917, 0.7924, 0.1926, 0.8231, 0.1644, 0.8211, 0.1635, 0.7917, 0.1635, 0.7917, 0.1644, 0.8211, 0.1317, 0.8231, 0.1308, 0.7924, 0.1308, 0.7924, 0.1317, 0.8231, 0.1034, 0.8284, 0.1024, 0.7942, 0.7654, 0.03767, 0.7368, 0.03767, 0.7336, 1.8e-08, 0.7664, 0.0, 0.2664, 1.8e-08, 0.2989, 0.005156, 0.2939, 0.04218, 0.2654, 0.03767, 0.2654, 0.03767, 0.2939, 0.04218, 0.2924, 0.06928, 0.267, 0.06524, 0.1926, 0.8231, 0.1944, 0.853, 0.1661, 0.8497, 0.1644, 0.8211, 0.1644, 0.8211, 0.1661, 0.8497, 0.1335, 0.853, 0.1317, 0.8231, 0.1317, 0.8231, 0.1335, 0.853, 0.1054, 0.8618, 0.1034, 0.8284, 0.7368, 0.03767, 0.7083, 0.04218, 0.7011, 0.005156, 0.7336, 1.8e-08, 0.2989, 0.005156, 0.3305, 0.01538, 0.3216, 0.05112, 0.2939, 0.04218, 0.2939, 0.04218, 0.3216, 0.05112, 0.3172, 0.07729, 0.2924, 0.06928, 0.1944, 0.853, 0.197, 0.8815, 0.1686, 0.8771, 0.1661, 0.8497, 0.1661, 0.8497, 0.1686, 0.8771, 0.1362, 0.8815, 0.1335, 0.853, 0.1335, 0.853, 0.1362, 0.8815, 0.1083, 0.8938, 0.1054, 0.8618, 0.7083, 0.04218, 0.6806, 0.05112, 0.6695, 0.01538, 0.7011, 0.005156, 0.3305, 0.01538, 0.3608, 0.0305, 0.3481, 0.06435, 0.3216, 0.05112, 0.3216, 0.05112, 0.3481, 0.06435, 0.3409, 0.08914, 0.3172, 0.07729, 0.197, 0.8815, 0.2005, 0.9083, 0.172, 0.9027, 0.1686, 0.8771, 0.1686, 0.8771, 0.172, 0.9027, 0.1396, 0.9083, 0.1362, 0.8815, 0.1362, 0.8815, 0.1396, 0.9083, 0.1122, 0.9237, 0.1083, 0.8938, 0.6806, 0.05112, 0.6541, 0.06435, 0.6392, 0.0305, 0.6695, 0.01538, 0.3608, 0.0305, 0.3892, 0.05025, 0.3729, 0.08163, 0.3481, 0.06435, 0.3481, 0.06435, 0.3729, 0.08163, 0.3632, 0.1046, 0.3409, 0.08914, 0.2005, 0.9083, 0.2047, 0.9329, 0.176, 0.9262, 0.172, 0.9027, 0.172, 0.9027, 0.176, 0.9262, 0.1439, 0.9329, 0.1396, 0.9083, 0.6673, 0.08914, 0.6451, 0.1046, 0.6293, 0.08163, 0.6541, 0.06435, 0.6541, 0.06435, 0.6293, 0.08163, 0.6108, 0.05025, 0.6392, 0.0305])
me_torus.use_remesh_preserve_volume = False
me_torus.use_remesh_preserve_attributes = False
me_torus.use_mirror_vertex_groups = False
me_torus.update()

# ---- objects
ob_torus = bpy.data.objects.new('Torus', me_torus)

# ---- transforms, parenting, visibility, modifiers, constraints
ob_torus.location = (0.0, 0.0, 0.0)
ob_torus.scale = (1.0, 1.0, 25.07)
ob_torus.lineart.crease_threshold = 0.0

# ---- collection membership
col_collection_1.objects.link(ob_torus)

# ---- scene / render settings (as saved in the file)
scene.frame_start = 1; scene.frame_end = 250; scene.frame_set(1)
scene.render.engine = 'BLENDER_EEVEE_NEXT'
scene.render.resolution_percentage = 50
scene.render.dither_intensity = 0.0
scene.cycles.use_denoising = False
scene.cycles.samples = 128
scene.cycles.sampling_pattern = 'TABULATED_SOBOL'
scene.cycles.light_sampling_threshold = 0.0
scene.cycles.use_adaptive_sampling = False
scene.cycles.use_light_tree = False
scene.cycles.blur_glossy = 0.0
scene.cycles.sample_clamp_indirect = 0.0
scene.view_settings.view_transform = 'Standard'
bpy.context.view_layer.update()

# ---- added for rendering (the .blend has no active camera and no usable light): camera, sun
cam_auto = bpy.data.cameras.new('AutoCamera')
cam_auto.lens = 50.0
cam_auto.sensor_width = 36.0
cam_auto.clip_end = 1000.0
ob_auto_camera = bpy.data.objects.new('AutoCamera', cam_auto)
scene.collection.objects.link(ob_auto_camera)
ob_auto_camera.location = (11.8896, -14.2675, 9.51165)
ob_auto_camera.rotation_euler = (1.09748, -7.21219e-08, 0.694738)
scene.camera = ob_auto_camera
light_auto_sun = bpy.data.lights.new('AutoSun', 'SUN')
light_auto_sun.energy = 3.0
light_auto_sun.angle = 0.0523599
ob_auto_sun = bpy.data.objects.new('AutoSun', light_auto_sun)
scene.collection.objects.link(ob_auto_sun)
ob_auto_sun.rotation_euler = (0.872665, 0.174533, 0.523599)
bpy.context.view_layer.update()
